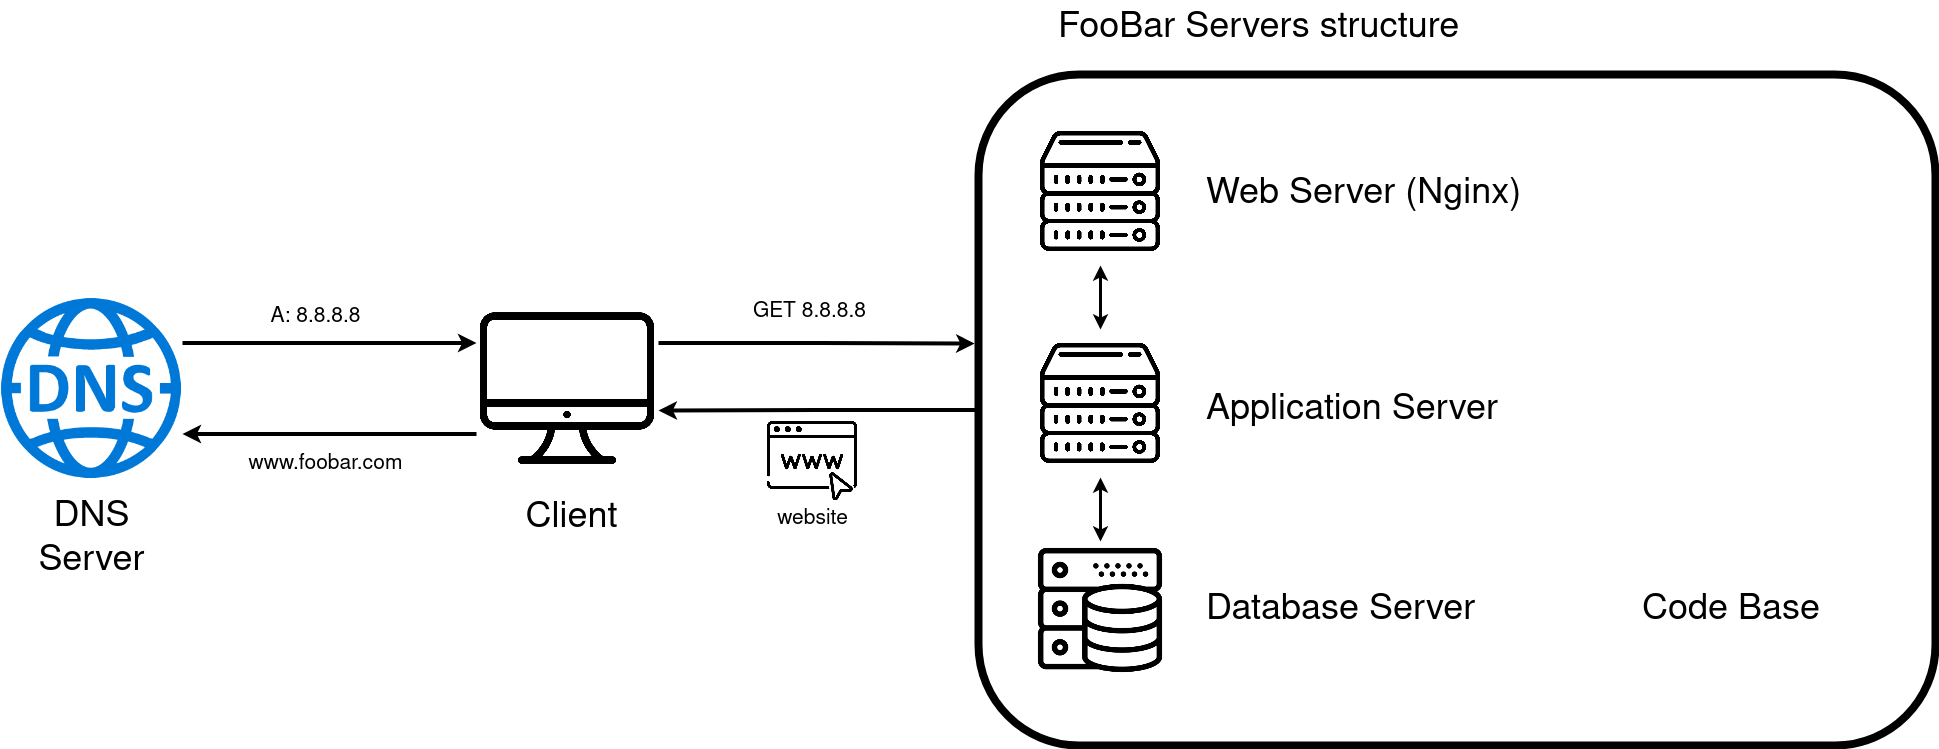

The diagram above was exported from draw.io. Its source (the exported page's mxGraphModel, read from the mxfile embedded in the PNG):
<mxGraphModel dx="1834" dy="1127" grid="0" gridSize="10" guides="1" tooltips="1" connect="1" arrows="1" fold="1" page="0" pageScale="1" pageWidth="850" pageHeight="1100" math="0" shadow="0">
  <root>
    <mxCell id="0" />
    <mxCell id="1" parent="0" />
    <mxCell id="OQ_GYZL6Y4i8vaZPN7Y5-17" value="" style="rounded=1;whiteSpace=wrap;html=1;fillColor=none;strokeWidth=8;" vertex="1" parent="1">
      <mxGeometry x="630" y="51" width="957" height="671" as="geometry" />
    </mxCell>
    <mxCell id="OQ_GYZL6Y4i8vaZPN7Y5-6" style="edgeStyle=orthogonalEdgeStyle;rounded=0;orthogonalLoop=1;jettySize=auto;html=1;entryX=1;entryY=0.75;entryDx=0;entryDy=0;strokeWidth=4;exitX=0;exitY=0.75;exitDx=0;exitDy=0;" edge="1" parent="1" source="OQ_GYZL6Y4i8vaZPN7Y5-1" target="OQ_GYZL6Y4i8vaZPN7Y5-2">
      <mxGeometry relative="1" as="geometry">
        <mxPoint x="249" y="398" as="sourcePoint" />
      </mxGeometry>
    </mxCell>
    <mxCell id="OQ_GYZL6Y4i8vaZPN7Y5-1" value="" style="shape=image;verticalLabelPosition=bottom;labelBackgroundColor=default;verticalAlign=top;aspect=fixed;imageAspect=0;image=https://creazilla-store.fra1.digitaloceanspaces.com/icons/7911286/computer-icon-md.png;" vertex="1" parent="1">
      <mxGeometry x="128" y="274" width="182" height="182" as="geometry" />
    </mxCell>
    <mxCell id="OQ_GYZL6Y4i8vaZPN7Y5-5" style="edgeStyle=orthogonalEdgeStyle;rounded=0;orthogonalLoop=1;jettySize=auto;html=1;exitX=1;exitY=0.25;exitDx=0;exitDy=0;strokeWidth=4;entryX=0;entryY=0.25;entryDx=0;entryDy=0;" edge="1" parent="1" source="OQ_GYZL6Y4i8vaZPN7Y5-2" target="OQ_GYZL6Y4i8vaZPN7Y5-1">
      <mxGeometry relative="1" as="geometry">
        <mxPoint x="81" y="269" as="targetPoint" />
      </mxGeometry>
    </mxCell>
    <mxCell id="OQ_GYZL6Y4i8vaZPN7Y5-2" value="" style="shape=image;verticalLabelPosition=bottom;labelBackgroundColor=default;verticalAlign=top;aspect=fixed;imageAspect=0;image=https://symbols.getvecta.com/stencil_27/42_dns.092432ba49.png;" vertex="1" parent="1">
      <mxGeometry x="-348" y="274" width="182" height="182" as="geometry" />
    </mxCell>
    <mxCell id="OQ_GYZL6Y4i8vaZPN7Y5-3" value="" style="shape=image;verticalLabelPosition=bottom;labelBackgroundColor=default;verticalAlign=top;aspect=fixed;imageAspect=0;image=https://www.freepnglogos.com/uploads/server-png/server-icon-download-icons-17.png;" vertex="1" parent="1">
      <mxGeometry x="678" y="94" width="148" height="148" as="geometry" />
    </mxCell>
    <mxCell id="OQ_GYZL6Y4i8vaZPN7Y5-4" value="" style="shape=image;verticalLabelPosition=bottom;labelBackgroundColor=default;verticalAlign=top;aspect=fixed;imageAspect=0;image=https://www.freepnglogos.com/uploads/server-png/server-icon-download-icons-17.png;" vertex="1" parent="1">
      <mxGeometry x="678" y="306" width="148" height="148" as="geometry" />
    </mxCell>
    <mxCell id="OQ_GYZL6Y4i8vaZPN7Y5-9" value="" style="shape=image;verticalLabelPosition=bottom;labelBackgroundColor=default;verticalAlign=top;aspect=fixed;imageAspect=0;image=https://d338t8kmirgyke.cloudfront.net/icons/icon_pngs/000/002/208/original/database.png;" vertex="1" parent="1">
      <mxGeometry x="683" y="518" width="138" height="138" as="geometry" />
    </mxCell>
    <mxCell id="OQ_GYZL6Y4i8vaZPN7Y5-10" value="&lt;font style=&quot;font-size: 36px;&quot;&gt;Client&lt;/font&gt;" style="text;html=1;align=center;verticalAlign=middle;resizable=0;points=[];autosize=1;strokeColor=none;fillColor=none;" vertex="1" parent="1">
      <mxGeometry x="168" y="467" width="110" height="55" as="geometry" />
    </mxCell>
    <mxCell id="OQ_GYZL6Y4i8vaZPN7Y5-11" value="&lt;div&gt;&lt;font style=&quot;font-size: 36px;&quot;&gt;DNS&lt;/font&gt;&lt;/div&gt;&lt;div&gt;&lt;font style=&quot;font-size: 36px;&quot;&gt;Server&lt;/font&gt;&lt;/div&gt;" style="text;html=1;align=center;verticalAlign=middle;resizable=0;points=[];autosize=1;strokeColor=none;fillColor=none;" vertex="1" parent="1">
      <mxGeometry x="-319" y="467" width="124" height="98" as="geometry" />
    </mxCell>
    <mxCell id="OQ_GYZL6Y4i8vaZPN7Y5-12" value="&lt;div style=&quot;font-size: 36px;&quot; align=&quot;left&quot;&gt;&lt;font style=&quot;font-size: 36px;&quot;&gt;Web Server (Nginx)&lt;/font&gt;&lt;/div&gt;" style="text;html=1;align=left;verticalAlign=middle;resizable=0;points=[];autosize=1;strokeColor=none;fillColor=none;" vertex="1" parent="1">
      <mxGeometry x="856" y="143" width="333" height="55" as="geometry" />
    </mxCell>
    <mxCell id="OQ_GYZL6Y4i8vaZPN7Y5-13" value="&lt;div align=&quot;left&quot;&gt;&lt;font style=&quot;font-size: 36px;&quot;&gt;Application Server&lt;/font&gt;&lt;br&gt;&lt;/div&gt;" style="text;html=1;align=left;verticalAlign=middle;resizable=0;points=[];autosize=1;strokeColor=none;fillColor=none;" vertex="1" parent="1">
      <mxGeometry x="856" y="359" width="310" height="55" as="geometry" />
    </mxCell>
    <mxCell id="OQ_GYZL6Y4i8vaZPN7Y5-14" value="&lt;div align=&quot;left&quot;&gt;&lt;font style=&quot;font-size: 36px;&quot;&gt;Database Server&lt;/font&gt;&lt;br&gt;&lt;/div&gt;" style="text;html=1;align=left;verticalAlign=middle;resizable=0;points=[];autosize=1;strokeColor=none;fillColor=none;" vertex="1" parent="1">
      <mxGeometry x="856" y="559.5" width="287" height="55" as="geometry" />
    </mxCell>
    <mxCell id="OQ_GYZL6Y4i8vaZPN7Y5-15" value="" style="shape=image;verticalLabelPosition=bottom;labelBackgroundColor=default;verticalAlign=top;aspect=fixed;imageAspect=0;image=https://www.freeiconspng.com/thumbs/document-icon/document-icon-19.png;" vertex="1" parent="1">
      <mxGeometry x="1230" y="215" width="320" height="320" as="geometry" />
    </mxCell>
    <mxCell id="OQ_GYZL6Y4i8vaZPN7Y5-18" value="&lt;div align=&quot;left&quot;&gt;&lt;font style=&quot;font-size: 36px;&quot;&gt;Code Base&lt;/font&gt;&lt;br&gt;&lt;/div&gt;" style="text;html=1;align=left;verticalAlign=middle;resizable=0;points=[];autosize=1;strokeColor=none;fillColor=none;" vertex="1" parent="1">
      <mxGeometry x="1292" y="559.5" width="196" height="55" as="geometry" />
    </mxCell>
    <mxCell id="OQ_GYZL6Y4i8vaZPN7Y5-19" style="edgeStyle=orthogonalEdgeStyle;rounded=0;orthogonalLoop=1;jettySize=auto;html=1;exitX=1;exitY=0.25;exitDx=0;exitDy=0;entryX=-0.004;entryY=0.401;entryDx=0;entryDy=0;entryPerimeter=0;strokeWidth=4;" edge="1" parent="1" source="OQ_GYZL6Y4i8vaZPN7Y5-1" target="OQ_GYZL6Y4i8vaZPN7Y5-17">
      <mxGeometry relative="1" as="geometry" />
    </mxCell>
    <mxCell id="OQ_GYZL6Y4i8vaZPN7Y5-20" style="edgeStyle=orthogonalEdgeStyle;rounded=0;orthogonalLoop=1;jettySize=auto;html=1;entryX=1;entryY=0.621;entryDx=0;entryDy=0;entryPerimeter=0;strokeWidth=4;" edge="1" parent="1" source="OQ_GYZL6Y4i8vaZPN7Y5-17" target="OQ_GYZL6Y4i8vaZPN7Y5-1">
      <mxGeometry relative="1" as="geometry" />
    </mxCell>
    <mxCell id="OQ_GYZL6Y4i8vaZPN7Y5-21" value="&lt;div style=&quot;font-size: 36px;&quot; align=&quot;left&quot;&gt;&lt;font style=&quot;font-size: 36px;&quot;&gt;FooBar Servers structure&lt;/font&gt;&lt;/div&gt;" style="text;html=1;align=left;verticalAlign=middle;resizable=0;points=[];autosize=1;strokeColor=none;fillColor=none;" vertex="1" parent="1">
      <mxGeometry x="708" y="-23" width="419" height="55" as="geometry" />
    </mxCell>
    <mxCell id="OQ_GYZL6Y4i8vaZPN7Y5-24" value="" style="endArrow=classic;startArrow=classic;html=1;rounded=0;strokeWidth=3;exitX=0.5;exitY=1;exitDx=0;exitDy=0;entryX=0.5;entryY=0;entryDx=0;entryDy=0;" edge="1" parent="1" source="OQ_GYZL6Y4i8vaZPN7Y5-3" target="OQ_GYZL6Y4i8vaZPN7Y5-4">
      <mxGeometry width="50" height="50" relative="1" as="geometry">
        <mxPoint x="839" y="478" as="sourcePoint" />
        <mxPoint x="889" y="428" as="targetPoint" />
      </mxGeometry>
    </mxCell>
    <mxCell id="OQ_GYZL6Y4i8vaZPN7Y5-25" value="" style="endArrow=classic;startArrow=classic;html=1;rounded=0;strokeWidth=3;exitX=0.5;exitY=1;exitDx=0;exitDy=0;entryX=0.5;entryY=0;entryDx=0;entryDy=0;" edge="1" parent="1" source="OQ_GYZL6Y4i8vaZPN7Y5-4" target="OQ_GYZL6Y4i8vaZPN7Y5-9">
      <mxGeometry width="50" height="50" relative="1" as="geometry">
        <mxPoint x="762" y="252" as="sourcePoint" />
        <mxPoint x="762" y="316" as="targetPoint" />
      </mxGeometry>
    </mxCell>
    <mxCell id="OQ_GYZL6Y4i8vaZPN7Y5-26" value="" style="shape=image;verticalLabelPosition=bottom;labelBackgroundColor=default;verticalAlign=top;aspect=fixed;imageAspect=0;image=https://cdn-icons-png.flaticon.com/512/6472/6472250.png;" vertex="1" parent="1">
      <mxGeometry x="414" y="382" width="100" height="100" as="geometry" />
    </mxCell>
    <mxCell id="OQ_GYZL6Y4i8vaZPN7Y5-27" value="&lt;font style=&quot;font-size: 21px;&quot;&gt;website&lt;/font&gt;" style="text;html=1;align=center;verticalAlign=middle;resizable=0;points=[];autosize=1;strokeColor=none;fillColor=none;" vertex="1" parent="1">
      <mxGeometry x="419.5" y="476" width="89" height="37" as="geometry" />
    </mxCell>
    <mxCell id="OQ_GYZL6Y4i8vaZPN7Y5-28" value="&lt;font style=&quot;font-size: 21px;&quot;&gt;GET 8.8.8.8&lt;br&gt;&lt;/font&gt;" style="text;html=1;align=center;verticalAlign=middle;resizable=0;points=[];autosize=1;strokeColor=none;fillColor=none;" vertex="1" parent="1">
      <mxGeometry x="395" y="269" width="131" height="37" as="geometry" />
    </mxCell>
    <mxCell id="OQ_GYZL6Y4i8vaZPN7Y5-29" value="&lt;font style=&quot;font-size: 21px;&quot;&gt;A: &lt;font style=&quot;font-size: 21px;&quot;&gt;8.8.8.8&lt;/font&gt;&lt;/font&gt;" style="text;html=1;align=center;verticalAlign=middle;resizable=0;points=[];autosize=1;strokeColor=none;fillColor=none;" vertex="1" parent="1">
      <mxGeometry x="-87" y="274" width="108" height="37" as="geometry" />
    </mxCell>
    <mxCell id="OQ_GYZL6Y4i8vaZPN7Y5-30" value="&lt;font style=&quot;font-size: 21px;&quot;&gt;www.foobar.com&lt;br&gt;&lt;/font&gt;" style="text;html=1;align=center;verticalAlign=middle;resizable=0;points=[];autosize=1;strokeColor=none;fillColor=none;" vertex="1" parent="1">
      <mxGeometry x="-109" y="421" width="172" height="37" as="geometry" />
    </mxCell>
  </root>
</mxGraphModel>